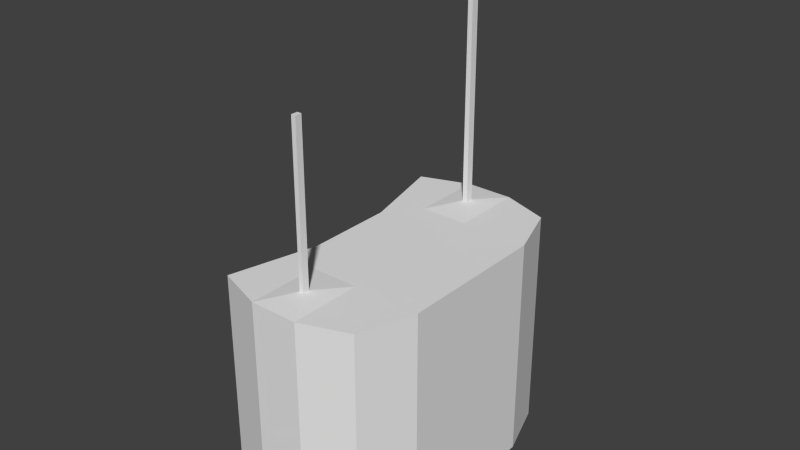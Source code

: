 # Source: balloonstandcore.blend  (saved by Blender 2.69.0; exported with 4.5.12 LTS)
import bpy
from mathutils import Matrix  # noqa: F401  (used for matrix-valued properties, if any)

bpy.ops.wm.read_factory_settings(use_empty=True)
scene = bpy.context.scene
scene.name = 'Scene'

# ---- collections
col_collection_1 = bpy.data.collections.new('Collection 1'); scene.collection.children.link(col_collection_1)

# ---- materials (node trees are filled in below, after node groups)
mat_balloonstandcore = bpy.data.materials.new('balloonstandcore')
mat_balloonstandcore.alpha_threshold = 0.0
mat_balloonstandcore.use_transparent_shadow = False
mat_balloonstandcore.roughness = 0.5
mat_balloonstandcore.line_color = (0.0, 0.0, 0.0, 1.0)

# ---- material node trees

# ---- world
world_world = bpy.data.worlds.new('World'); scene.world = world_world
world_world.color = (0.05088, 0.05088, 0.05088)
world_world.use_sun_shadow = False
world_world.sun_shadow_jitter_overblur = 0.0
world_world.cycles.sampling_method = 'MANUAL'
world_world.cycles.sample_map_resolution = 256

# ---- meshes
me_balloonstandcore = bpy.data.meshes.new('balloonstandcore')
me_balloonstandcore.from_pydata([(0.1664, -0.313, 0.0), (0.05548, -0.3524, 0.0), (-0.05548, -0.3524, 0.0), (-0.1664, -0.313, 0.0), (0.2096, -0.185, 0.0), (-0.1158, -0.1108, 0.0), (0.2096, 0.1631, 0.0), (-0.1158, 0.08887, 0.0), (0.1664, 0.2911, 0.0), (0.05548, 0.3305, 0.0), (-0.05548, 0.3305, 0.0), (-0.1664, 0.2911, 0.0), (0.1664, -0.313, 0.5195), (0.05548, -0.3524, 0.5195), (-0.05548, -0.3524, 0.5195), (-0.1664, -0.313, 0.5195), (0.2096, -0.185, 0.5195), (0.05548, -0.185, 0.5195), (-0.05548, -0.185, 0.5195), (-0.1158, -0.1108, 0.5195), (0.2096, 0.1631, 0.5195), (0.05548, 0.1631, 0.5195), (-0.05548, 0.1631, 0.5195), (-0.1158, 0.08887, 0.5195), (0.1664, 0.2911, 0.5195), (0.05548, 0.3305, 0.5195), (-0.05548, 0.3305, 0.5195), (-0.1664, 0.2911, 0.5195), (0.005089, -0.2764, 0.5268), (-0.005089, -0.2764, 0.5268), (0.005089, -0.261, 0.5268), (-0.005089, -0.261, 0.5268), (0.005842, 0.238, 0.5268), (-0.005842, 0.238, 0.5268), (0.005842, 0.2556, 0.5268), (-0.005842, 0.2556, 0.5268), (-0.005842, 0.2468, 0.5268), (0.005842, 0.2468, 0.5268), (-1.118e-08, 0.2556, 0.5268), (-1.118e-08, 0.238, 0.5268), (0.005089, -0.2687, 0.5268), (-0.005089, -0.2687, 0.5268), (-1.118e-08, -0.2764, 0.5268), (-1.118e-08, -0.261, 0.5268), (0.005842, 0.238, 1.146), (-0.005842, 0.238, 1.146), (0.005842, 0.2556, 1.146), (-0.005842, 0.2556, 1.146), (-0.005842, 0.2468, 1.146), (0.005842, 0.2468, 1.146), (-1.118e-08, 0.2556, 1.146), (-1.118e-08, 0.238, 1.146), (0.005089, -0.2764, 0.886), (-0.005089, -0.2764, 0.886), (0.005089, -0.261, 0.886), (-0.005089, -0.261, 0.886), (0.005089, -0.2687, 0.886), (-0.005089, -0.2687, 0.886), (-1.118e-08, -0.2764, 0.886), (-1.118e-08, -0.261, 0.886)], [], [(0, 4, 16, 12), (21, 20, 24, 25), (23, 22, 26, 27), (13, 12, 16, 17), (15, 14, 18, 19), (11, 7, 23, 27), (6, 8, 24, 20), (23, 7, 5, 19), (10, 11, 27, 26), (5, 3, 15, 19), (8, 9, 25, 24), (3, 2, 14, 15), (1, 0, 12, 13), (14, 2, 1, 13), (20, 16, 4, 6), (26, 25, 9, 10), (13, 17, 16, 20, 21, 25, 26, 22, 23, 19, 18, 14), (18, 31, 43, 30, 17), (18, 14, 29, 41, 31), (13, 17, 30, 40, 28), (21, 32, 39, 33, 22), (25, 34, 37, 32, 21), (26, 22, 33, 36, 35), (13, 28, 42, 29, 14), (33, 39, 32, 44, 51, 45), (34, 38, 35, 47, 50, 46), (37, 34, 46, 49, 44, 32), (35, 36, 33, 45, 48, 47), (31, 55, 59, 54, 30, 43), (42, 28, 52, 58, 53, 29), (31, 41, 29, 53, 57, 55), (40, 30, 54, 56, 52, 28), (47, 48, 45, 51, 44, 49, 46, 50), (54, 59, 55, 57, 53, 58, 52, 56), (25, 26, 35, 38, 34)])
_uv = me_balloonstandcore.uv_layers.new(name='UVMap')
_uv.uv.foreach_set('vector', [0.4757, 0.8182, 0.3749, 0.8182, 0.3749, 0.4091, 0.4757, 0.4091, 0.5971, 0.1319, 0.4757, 0.1319, 0.5097, 0.03108, 0.5971, 0.0, 0.732, 0.1903, 0.6845, 0.1319, 0.6845, 0.0, 0.7718, 0.03108, 0.5971, 0.5379, 0.5097, 0.5068, 0.4757, 0.406, 0.5971, 0.406, 0.7718, 0.5068, 0.6845, 0.5379, 0.6845, 0.406, 0.732, 0.3475, 0.0, 3.591e-08, 0.1592, 2.389e-08, 0.1592, 0.4091, 2.347e-08, 0.4091, 0.1008, 0.8182, 2.347e-08, 0.8182, 0.0, 0.4091, 0.1008, 0.4091, 0.1592, 0.4091, 0.1592, 2.389e-08, 0.3165, 1.202e-08, 0.3165, 0.4091, 0.5631, 0.947, 0.4757, 0.947, 0.4757, 0.5379, 0.5631, 0.5379, 0.3165, 1.202e-08, 0.4757, 0.0, 0.4757, 0.4091, 0.3165, 0.4091, 0.7378, 0.947, 0.6505, 0.947, 0.6505, 0.5379, 0.7378, 0.5379, 0.7378, 0.5379, 0.8252, 0.5379, 0.8252, 0.947, 0.7378, 0.947, 0.9126, 0.5379, 1.0, 0.5379, 1.0, 0.947, 0.9126, 0.947, 0.8252, 0.947, 0.8252, 0.5379, 0.9126, 0.5379, 0.9126, 0.947, 0.1008, 0.4091, 0.3749, 0.4091, 0.3749, 0.8182, 0.1008, 0.8182, 0.5631, 0.5379, 0.6505, 0.5379, 0.6505, 0.947, 0.5631, 0.947, 0.5971, 0.5379, 0.5971, 0.406, 0.4757, 0.406, 0.4757, 0.1319, 0.5971, 0.1319, 0.5971, 0.0, 0.6845, 0.0, 0.6845, 0.1319, 0.732, 0.1903, 0.732, 0.3475, 0.6845, 0.406, 0.6845, 0.5379, 0.6845, 0.406, 0.6448, 0.4659, 0.6408, 0.4659, 0.6368, 0.4659, 0.5971, 0.406, 0.6845, 0.406, 0.6845, 0.5379, 0.6448, 0.478, 0.6448, 0.4719, 0.6448, 0.4659, 0.5971, 0.5379, 0.5971, 0.406, 0.6368, 0.4659, 0.6368, 0.4719, 0.6368, 0.478, 0.5971, 0.1319, 0.6362, 0.07287, 0.6408, 0.07287, 0.6454, 0.07287, 0.6845, 0.1319, 0.5971, 0.0, 0.6362, 0.05898, 0.6362, 0.06593, 0.6362, 0.07287, 0.5971, 0.1319, 0.6845, 0.0, 0.6845, 0.1319, 0.6454, 0.07287, 0.6454, 0.06593, 0.6454, 0.05898, 0.5971, 0.5379, 0.6368, 0.478, 0.6408, 0.478, 0.6448, 0.478, 0.6845, 0.5379, 0.7949, 0.0, 0.7995, 0.0, 0.8041, 0.0, 0.8041, 0.4874, 0.7995, 0.4874, 0.7949, 0.4874, 0.7857, 0.0, 0.7903, 0.0, 0.7949, 0.0, 0.7949, 0.4875, 0.7903, 0.4874, 0.7857, 0.4874, 0.9631, 0.9539, 0.9631, 0.9608, 0.4757, 0.9608, 0.4757, 0.9539, 0.4757, 0.947, 0.9631, 0.947, 0.7857, 0.4875, 0.7788, 0.4875, 0.7718, 0.4875, 0.7718, 1.662e-05, 0.7788, 1.662e-05, 0.7857, 0.0, 0.8363, 0.2046, 0.8363, 0.4874, 0.8323, 0.4874, 0.8283, 0.4874, 0.8283, 0.2046, 0.8323, 0.2046, 0.8403, 0.2046, 0.8443, 0.2046, 0.8443, 0.4874, 0.8403, 0.4874, 0.8363, 0.4874, 0.8363, 0.2046, 0.8041, 0.2046, 0.8102, 0.2046, 0.8162, 0.2046, 0.8162, 0.4874, 0.8102, 0.4874, 0.8041, 0.4874, 0.8223, 0.4874, 0.8162, 0.4874, 0.8162, 0.2046, 0.8223, 0.2046, 0.8283, 0.2046, 0.8283, 0.4874, 0.7857, 0.4967, 0.7788, 0.4967, 0.7718, 0.4967, 0.7718, 0.4921, 0.7718, 0.4875, 0.7788, 0.4875, 0.7857, 0.4875, 0.7857, 0.4921, 0.7718, 0.5258, 0.7758, 0.5258, 0.7799, 0.5258, 0.7799, 0.5318, 0.7799, 0.5379, 0.7758, 0.5379, 0.7718, 0.5379, 0.7718, 0.5318, 0.5971, 0.0, 0.6845, 0.0, 0.6454, 0.05898, 0.6408, 0.05898, 0.6362, 0.05898])
me_balloonstandcore.materials.append(mat_balloonstandcore)
me_balloonstandcore.use_remesh_preserve_volume = False
me_balloonstandcore.use_remesh_preserve_attributes = False
me_balloonstandcore.use_mirror_vertex_groups = False
me_balloonstandcore.update()

# ---- objects
ob_balloonstandcore = bpy.data.objects.new('balloonstandcore', me_balloonstandcore)

# ---- transforms, parenting, visibility, modifiers, constraints
ob_balloonstandcore.location = (0.0, 0.0, 0.0)
ob_balloonstandcore.lineart.crease_threshold = 0.0

# ---- collection membership
col_collection_1.objects.link(ob_balloonstandcore)

# ---- scene / render settings (as saved in the file)
scene.frame_start = 1; scene.frame_end = 250; scene.frame_set(1)
scene.render.engine = 'BLENDER_EEVEE_NEXT'
scene.render.image_settings.compression = 90
scene.render.resolution_percentage = 50
scene.render.dither_intensity = 0.0
scene.cycles.use_denoising = False
scene.cycles.samples = 10
scene.cycles.sampling_pattern = 'TABULATED_SOBOL'
scene.cycles.light_sampling_threshold = 0.0
scene.cycles.use_adaptive_sampling = False
scene.cycles.use_light_tree = False
scene.cycles.blur_glossy = 0.0
scene.cycles.volume_bounces = 1
scene.cycles.pixel_filter_type = 'GAUSSIAN'
scene.cycles.sample_clamp_indirect = 0.0
scene.view_settings.view_transform = 'Standard'
bpy.context.view_layer.update()

# ---- added for rendering (the .blend has no active camera and no usable light): camera, sun
cam_auto = bpy.data.cameras.new('AutoCamera')
cam_auto.lens = 50.0
cam_auto.sensor_width = 36.0
cam_auto.clip_end = 1000.0
ob_auto_camera = bpy.data.objects.new('AutoCamera', cam_auto)
scene.collection.objects.link(ob_auto_camera)
ob_auto_camera.location = (1.30384, -1.54966, 1.59871)
ob_auto_camera.rotation_euler = (1.09748, -7.21219e-08, 0.694738)
scene.camera = ob_auto_camera
light_auto_sun = bpy.data.lights.new('AutoSun', 'SUN')
light_auto_sun.energy = 3.0
light_auto_sun.angle = 0.0523599
ob_auto_sun = bpy.data.objects.new('AutoSun', light_auto_sun)
scene.collection.objects.link(ob_auto_sun)
ob_auto_sun.rotation_euler = (0.872665, 0.174533, 0.523599)
bpy.context.view_layer.update()
